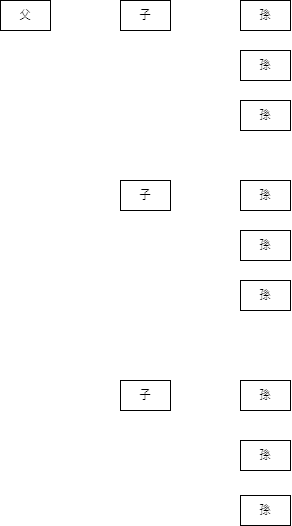

The diagram above was exported from draw.io. Its source (the exported page's mxGraphModel, read from the mxfile embedded in the PNG):
<mxGraphModel dx="926" dy="591" grid="1" gridSize="10" guides="1" tooltips="1" connect="1" arrows="1" fold="1" page="1" pageScale="1" pageWidth="827" pageHeight="1169" math="0" shadow="0">
  <root>
    <mxCell id="0" />
    <mxCell id="1" parent="0" />
    <mxCell id="2" value="父" style="rounded=0;whiteSpace=wrap;html=1;" vertex="1" parent="1">
      <mxGeometry x="80" y="90" width="50" height="30" as="geometry" />
    </mxCell>
    <mxCell id="3" value="子" style="rounded=0;whiteSpace=wrap;html=1;" vertex="1" parent="1">
      <mxGeometry x="200" y="90" width="50" height="30" as="geometry" />
    </mxCell>
    <mxCell id="4" value="子" style="rounded=0;whiteSpace=wrap;html=1;" vertex="1" parent="1">
      <mxGeometry x="200" y="270" width="50" height="30" as="geometry" />
    </mxCell>
    <mxCell id="5" value="子" style="rounded=0;whiteSpace=wrap;html=1;" vertex="1" parent="1">
      <mxGeometry x="200" y="470" width="50" height="30" as="geometry" />
    </mxCell>
    <mxCell id="6" value="孫" style="rounded=0;whiteSpace=wrap;html=1;" vertex="1" parent="1">
      <mxGeometry x="320" y="90" width="50" height="30" as="geometry" />
    </mxCell>
    <mxCell id="7" value="孫" style="rounded=0;whiteSpace=wrap;html=1;" vertex="1" parent="1">
      <mxGeometry x="320" y="140" width="50" height="30" as="geometry" />
    </mxCell>
    <mxCell id="8" value="孫" style="rounded=0;whiteSpace=wrap;html=1;" vertex="1" parent="1">
      <mxGeometry x="320" y="190" width="50" height="30" as="geometry" />
    </mxCell>
    <mxCell id="9" value="孫" style="rounded=0;whiteSpace=wrap;html=1;" vertex="1" parent="1">
      <mxGeometry x="320" y="270" width="50" height="30" as="geometry" />
    </mxCell>
    <mxCell id="10" value="孫" style="rounded=0;whiteSpace=wrap;html=1;" vertex="1" parent="1">
      <mxGeometry x="320" y="370" width="50" height="30" as="geometry" />
    </mxCell>
    <mxCell id="11" value="孫" style="rounded=0;whiteSpace=wrap;html=1;" vertex="1" parent="1">
      <mxGeometry x="320" y="320" width="50" height="30" as="geometry" />
    </mxCell>
    <mxCell id="12" value="孫" style="rounded=0;whiteSpace=wrap;html=1;" vertex="1" parent="1">
      <mxGeometry x="320" y="470" width="50" height="30" as="geometry" />
    </mxCell>
    <mxCell id="13" value="孫" style="rounded=0;whiteSpace=wrap;html=1;" vertex="1" parent="1">
      <mxGeometry x="320" y="530" width="50" height="30" as="geometry" />
    </mxCell>
    <mxCell id="14" value="孫" style="rounded=0;whiteSpace=wrap;html=1;" vertex="1" parent="1">
      <mxGeometry x="320" y="585" width="50" height="30" as="geometry" />
    </mxCell>
  </root>
</mxGraphModel>